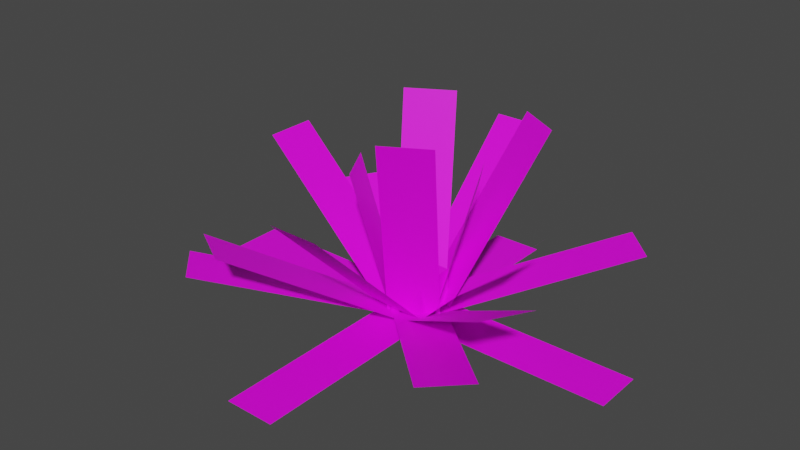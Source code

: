 # Source: untitled.blend  (saved by Blender 2.91.10; exported with 4.5.12 LTS)
import bpy
from mathutils import Matrix  # noqa: F401  (used for matrix-valued properties, if any)

bpy.ops.wm.read_factory_settings(use_empty=True)
scene = bpy.context.scene
scene.name = 'Scene'

# ---- collections
col_collection = bpy.data.collections.new('Collection'); scene.collection.children.link(col_collection)

# ---- images (referenced by path relative to the original .blend; pixels are not part of the script)
import os
ASSET_DIR = os.environ.get("B2B_ASSET_DIR", "")  # directory of the original .blend (textures are referenced by path, not embedded)
HERE = os.path.dirname(os.path.abspath(__file__))  # packed textures are extracted next to this script under _unpacked/

def load_image(name, relpath, width, height, colorspace="sRGB"):
    """Load a texture the original file referenced (path relative to the .blend, or extracted next to this script)."""
    p = next((c for c in (os.path.join(HERE, relpath), os.path.join(ASSET_DIR, relpath)) if relpath and os.path.exists(c)), "")
    if p:
        img = bpy.data.images.load(p, check_existing=True)
        img.name = name
    else:  # same state as the original file: an image datablock whose file is absent (Cycles renders it pink)
        img = bpy.data.images.new(name, width, height)
        img.source = "FILE"
        img.filepath = "//" + (relpath or name)
    img.colorspace_settings.name = colorspace
    return img
img_t_ancientcycad_png = load_image('T_AncientCycad.png', 'T_AncientCycad.png', 1024, 1024, 'sRGB')

# ---- materials (node trees are filled in below, after node groups)
mat_mi_ancientcycad = bpy.data.materials.new('MI_AncientCycad')
mat_mi_ancientcycad.use_transparent_shadow = False

# ---- material node trees
mat_mi_ancientcycad.use_nodes = True; mat_mi_ancientcycad.node_tree.nodes.clear()
_N = mat_mi_ancientcycad.node_tree.nodes; _L = mat_mi_ancientcycad.node_tree.links
n0 = _N.new('ShaderNodeBsdfPrincipled'); n0.name = 'Principled BSDF'; n0.location = (10, 300)
n0.distribution = 'GGX'
n0.subsurface_method = 'BURLEY'
n0.inputs[3].default_value = 1.45
n0.inputs[27].default_value = (0.0, 0.0, 0.0, 1.0)
n0.inputs[28].default_value = 1.0
n1 = _N.new('ShaderNodeOutputMaterial'); n1.name = 'Material Output'; n1.location = (300, 300)
n2 = _N.new('ShaderNodeTexImage'); n2.name = 'Image Texture'; n2.location = (-280, 280)
n2.image = img_t_ancientcycad_png
_L.new(n0.outputs[0], n1.inputs[0])
_L.new(n2.outputs[0], n0.inputs[0])
n1.is_active_output = True

# ---- world
world_world = bpy.data.worlds.new('World'); scene.world = world_world
world_world.use_nodes = True; world_world.node_tree.nodes.clear()
_N = world_world.node_tree.nodes; _L = world_world.node_tree.links
n0 = _N.new('ShaderNodeOutputWorld'); n0.name = 'World Output'; n0.location = (300, 300)
n1 = _N.new('ShaderNodeBackground'); n1.name = 'Background'; n1.location = (10, 300)
n1.inputs[0].default_value = (0.05088, 0.05088, 0.05088, 1.0)
_L.new(n1.outputs[0], n0.inputs[0])
n0.is_active_output = True
world_world.color = (0.05088, 0.05088, 0.05088)
world_world.use_sun_shadow = False
world_world.sun_shadow_jitter_overblur = 0.0

# ---- meshes
me_sm_ancientcycad_corrected_md = bpy.data.meshes.new('SM_AncientCycad_Corrected.md')
me_sm_ancientcycad_corrected_md.from_pydata([(-0.9514, -2.288, 1.28), (0.1571, -0.3678, 4.385e-08), (-1.506, -1.968, 1.28), (-0.3971, -0.04785, 5.704e-09), (-1.803, 0.6717, 0.957), (-0.04785, 0.3971, -4.734e-08), (-1.483, 1.226, 0.957), (-0.3678, -0.1571, 1.873e-08), (0.4829, 1.476, 2.217), (0.3971, 0.04785, -5.704e-09), (1.037, 1.156, 2.217), (-0.1571, 0.3678, -4.385e-08), (0.04785, -0.3971, 4.734e-08), (1.968, -1.506, 1.28), (0.3678, 0.1571, -1.873e-08), (2.288, -0.9514, 1.28), (-0.1571, -0.3678, 4.385e-08), (0.1742, -0.9417, 2.473), (0.3971, -0.04785, 5.704e-09), (0.7284, -0.6217, 2.473), (-0.04785, -0.3971, 4.734e-08), (-0.7969, -0.09056, 1.849), (-0.4769, -0.6448, 1.849), (-0.3678, 0.1571, -1.873e-08), (-0.7284, 0.6217, 2.473), (-0.3971, 0.04785, -5.704e-09), (-0.1742, 0.9417, 2.473), (0.1571, 0.3678, -4.385e-08), (0.4769, 0.6448, 1.849), (0.04785, 0.3971, -4.734e-08), (0.7969, 0.09056, 1.849), (0.3678, -0.1571, 1.873e-08), (-0.06235, -0.3902, 0.06212), (1.686, -2.139, 0.7247), (0.3902, 0.06235, 0.06212), (2.139, -1.686, 0.7247), (-0.06235, 0.3902, 0.06212), (2.139, 1.686, 0.7247), (1.686, 2.139, 0.7247), (0.3902, -0.06235, 0.06212), (-1.697, 1.245, 0.5575), (0.06235, 0.3902, 0.06212), (-1.245, 1.697, 0.5575), (-0.3902, -0.06235, 0.06212), (-1.686, -2.139, 0.7247), (0.06235, -0.3902, 0.06212), (-2.139, -1.686, 0.7247), (-0.3902, 0.06235, 0.06212), (0.2638, -0.2638, 0.4952), (-0.2638, -0.2638, 0.4952), (-0.2638, -0.2638, 0.06732), (0.2638, -0.2638, 0.06732), (0.2638, -0.2638, 0.4952), (0.2638, 0.2638, 0.4952), (-0.2638, -0.2638, 0.4952), (-0.2638, 0.2638, 0.4952), (0.2638, 0.2638, 0.06732), (-0.2638, 0.2638, 0.06732), (-0.2638, 0.2638, 0.4952), (0.2638, 0.2638, 0.4952), (0.2638, -0.2638, 0.06732), (-0.2638, -0.2638, 0.06732), (-0.2638, 0.2638, 0.06732), (0.2638, 0.2638, 0.06732), (0.2638, -0.2638, 0.4952), (0.2638, -0.2638, 0.06732), (0.2638, 0.2638, 0.4952), (0.2638, 0.2638, 0.06732), (-0.2638, -0.2638, 0.4952), (-0.2638, 0.2638, 0.06732), (-0.2638, -0.2638, 0.06732), (-0.2638, 0.2638, 0.4952), (-0.24, -0.32, 3.815e-08), (-2.8, 0.32, -3.815e-08), (-2.8, -0.32, 3.815e-08), (-0.24, 0.32, -3.815e-08), (0.32, 0.24, -2.861e-08), (0.32, 2.154, -2.568e-07), (-0.32, 0.24, -2.861e-08), (-0.32, 2.154, -2.568e-07), (2.8, 0.32, -3.815e-08), (0.24, 0.32, -3.815e-08), (2.8, -0.32, 3.815e-08), (0.24, -0.32, 3.815e-08), (0.32, -0.24, 2.861e-08), (-0.32, -2.8, 3.338e-07), (0.32, -2.8, 3.338e-07), (-0.32, -0.24, 2.861e-08), (-0.32, -0.24, 4.254e-07), (-0.32, -2.05, 1.81), (0.32, -0.24, 4.254e-07), (0.32, -2.05, 1.81), (-0.24, -0.32, 4.349e-07), (-2.05, 0.32, 1.81), (-2.05, -0.32, 1.81), (-0.24, 0.32, 3.587e-07), (-0.32, 2.05, 1.81), (-0.32, 0.24, 3.682e-07), (0.32, 2.05, 1.81), (0.32, 0.24, 3.682e-07), (1.593, 0.32, 1.353), (0.24, 0.32, 3.587e-07), (1.593, -0.32, 1.353), (0.24, -0.32, 4.349e-07)], [], [(0, 1, 2), (3, 2, 1), (4, 5, 6), (5, 4, 7), (8, 9, 10), (9, 8, 11), (12, 13, 14), (14, 13, 15), (16, 17, 18), (17, 19, 18), (20, 21, 22), (21, 20, 23), (24, 25, 26), (26, 25, 27), (28, 29, 30), (31, 30, 29), (32, 33, 34), (34, 33, 35), (36, 37, 38), (37, 36, 39), (40, 41, 42), (41, 40, 43), (44, 45, 46), (47, 46, 45), (48, 49, 50), (48, 50, 51), (52, 53, 54), (54, 53, 55), (56, 57, 58), (56, 58, 59), (60, 61, 62), (60, 62, 63), (64, 65, 66), (65, 67, 66), (68, 69, 70), (69, 68, 71), (72, 73, 74), (73, 72, 75), (76, 77, 78), (78, 77, 79), (80, 81, 82), (83, 82, 81), (84, 85, 86), (85, 84, 87), (88, 89, 90), (90, 89, 91), (92, 93, 94), (93, 92, 95), (96, 97, 98), (98, 97, 99), (100, 101, 102), (103, 102, 101)])
_uv = me_sm_ancientcycad_corrected_md.uv_layers.new(name='UV_SINGLE')
_uv.uv.foreach_set('vector', [1.0, 0.25, 3.052e-05, 0.25, 1.0, 0.0, 3.052e-05, 0.0, 1.0, 0.0, 3.052e-05, 0.25, 0.75, 0.5, 3.052e-05, 0.25, 0.75, 0.25, 3.052e-05, 0.25, 0.75, 0.5, 3.052e-05, 0.5, 1.0, 0.25, 3.052e-05, 0.0, 1.0, 0.0, 3.052e-05, 0.0, 1.0, 0.25, 3.052e-05, 0.25, 3.052e-05, 0.75, 1.0, 0.75, 3.052e-05, 1.0, 3.052e-05, 1.0, 1.0, 0.75, 1.0, 1.0, 3.052e-05, 0.5, 1.0, 0.5, 3.052e-05, 0.75, 1.0, 0.5, 1.0, 0.75, 3.052e-05, 0.75, 3.052e-05, 0.5, 0.75, 0.25, 0.75, 0.5, 0.75, 0.25, 3.052e-05, 0.5, 3.052e-05, 0.25, 1.0, 0.75, 3.052e-05, 0.75, 1.0, 0.5, 1.0, 0.5, 3.052e-05, 0.75, 3.052e-05, 0.5, 0.75, 0.5, 3.052e-05, 0.5, 0.75, 0.25, 3.052e-05, 0.25, 0.75, 0.25, 3.052e-05, 0.5, 3.052e-05, 0.75, 1.0, 0.75, 3.052e-05, 1.0, 3.052e-05, 1.0, 1.0, 0.75, 1.0, 1.0, 3.052e-05, 0.75, 1.0, 0.5, 1.0, 0.75, 1.0, 0.5, 3.052e-05, 0.75, 3.052e-05, 0.5, 0.75, 0.5, 3.052e-05, 0.25, 0.75, 0.25, 3.052e-05, 0.25, 0.75, 0.5, 3.052e-05, 0.5, 1.0, 0.25, 3.052e-05, 0.25, 1.0, 0.0, 3.052e-05, 0.0, 1.0, 0.0, 3.052e-05, 0.25, 1.0, 0.5, 0.75, 0.5, 0.75, 0.25, 1.0, 0.5, 0.75, 0.25, 1.0, 0.25, 1.0, 0.25, 1.0, 0.5, 0.75, 0.25, 0.75, 0.25, 1.0, 0.5, 0.75, 0.5, 1.0, 0.5, 0.75, 0.5, 0.75, 0.25, 1.0, 0.5, 0.75, 0.25, 1.0, 0.25, 1.0, 0.5, 0.75, 0.5, 0.75, 0.25, 1.0, 0.5, 0.75, 0.25, 1.0, 0.25, 0.75, 0.5, 0.75, 0.25, 1.0, 0.5, 0.75, 0.25, 1.0, 0.25, 1.0, 0.5, 1.0, 0.5, 0.75, 0.25, 1.0, 0.25, 0.75, 0.25, 1.0, 0.5, 0.75, 0.5, 3.052e-05, 0.25, 1.0, 0.0, 1.0, 0.25, 1.0, 0.0, 3.052e-05, 0.25, 3.052e-05, 0.0, 3.052e-05, 0.25, 0.75, 0.25, 3.052e-05, 0.5, 3.052e-05, 0.5, 0.75, 0.25, 0.75, 0.5, 1.0, 0.75, 3.052e-05, 0.75, 1.0, 0.5, 3.052e-05, 0.5, 1.0, 0.5, 3.052e-05, 0.75, 3.052e-05, 1.0, 1.0, 0.75, 1.0, 1.0, 1.0, 0.75, 3.052e-05, 1.0, 3.052e-05, 0.75, 3.052e-05, 0.0, 1.0, 0.0, 3.052e-05, 0.25, 3.052e-05, 0.25, 1.0, 0.0, 1.0, 0.25, 3.052e-05, 1.0, 1.0, 0.75, 1.0, 1.0, 1.0, 0.75, 3.052e-05, 1.0, 3.052e-05, 0.75, 1.0, 0.75, 3.052e-05, 0.75, 1.0, 0.5, 1.0, 0.5, 3.052e-05, 0.75, 3.052e-05, 0.5, 0.75, 0.5, 3.052e-05, 0.5, 0.75, 0.25, 3.052e-05, 0.25, 0.75, 0.25, 3.052e-05, 0.5])
_uv.active_render = True
_uv = me_sm_ancientcycad_corrected_md.uv_layers.new(name='EXTRAUVS0')
_uv.uv.foreach_set('vector', [0.3828, 0.6641, 0.7578, 0.6641, 0.3828, 0.5703, 0.7578, 0.5703, 0.3828, 0.5703, 0.7578, 0.6641, 0.2883, 0.2266, 0.007812, 0.1328, 0.2883, 0.1328, 0.007812, 0.1328, 0.2883, 0.2266, 0.007812, 0.2266, 0.7891, 0.9922, 0.8828, 0.6169, 0.8828, 0.9922, 0.8828, 0.6169, 0.7891, 0.9922, 0.7891, 0.6169, 0.7578, 0.7891, 0.3828, 0.7891, 0.7578, 0.8828, 0.7578, 0.8828, 0.3828, 0.7891, 0.3828, 0.8828, 0.007812, 0.7891, 0.3831, 0.7891, 0.007812, 0.8828, 0.3831, 0.7891, 0.3831, 0.8828, 0.007812, 0.8828, 0.007812, 0.3359, 0.2883, 0.2422, 0.2883, 0.3359, 0.2883, 0.2422, 0.007812, 0.3359, 0.007812, 0.2422, 0.7891, 0.6016, 0.7891, 0.2266, 0.8828, 0.6016, 0.8828, 0.6016, 0.7891, 0.2266, 0.8828, 0.2266, 0.585, 0.3359, 0.3047, 0.3359, 0.585, 0.2422, 0.3047, 0.2422, 0.585, 0.2422, 0.3047, 0.3359, 0.007812, 0.3516, 0.3831, 0.3516, 0.007812, 0.4453, 0.007812, 0.4453, 0.3831, 0.3516, 0.3831, 0.4453, 0.7578, 0.4453, 0.3828, 0.3516, 0.3828, 0.4453, 0.3828, 0.3516, 0.7578, 0.4453, 0.7578, 0.3516, 0.585, 0.2266, 0.3047, 0.1328, 0.585, 0.1328, 0.3047, 0.1328, 0.585, 0.2266, 0.3047, 0.2266, 0.3828, 0.5547, 0.7578, 0.5547, 0.3828, 0.4609, 0.7578, 0.4609, 0.3828, 0.4609, 0.7578, 0.5547, 0.9756, 0.8047, 0.8984, 0.8047, 0.8984, 0.7422, 0.9756, 0.8047, 0.8984, 0.7422, 0.9756, 0.7422, 0.9756, 0.8212, 0.9756, 0.8984, 0.8984, 0.8212, 0.8984, 0.8212, 0.9756, 0.8984, 0.8984, 0.8984, 0.9756, 0.6484, 0.8984, 0.6484, 0.8984, 0.5859, 0.9756, 0.6484, 0.8984, 0.5859, 0.9756, 0.5859, 0.9756, 0.9922, 0.8984, 0.9922, 0.8984, 0.9149, 0.9756, 0.9922, 0.8984, 0.9149, 0.9756, 0.9149, 0.8984, 0.7266, 0.8984, 0.6641, 0.9756, 0.7266, 0.8984, 0.6641, 0.9756, 0.6641, 0.9756, 0.7266, 0.9756, 0.5703, 0.8984, 0.5078, 0.9756, 0.5078, 0.8984, 0.5078, 0.9756, 0.5703, 0.8984, 0.5703, 0.007812, 0.7734, 0.3831, 0.6797, 0.3831, 0.7734, 0.3831, 0.6797, 0.007812, 0.7734, 0.007812, 0.6797, 0.6953, 0.05566, 0.6953, 0.3359, 0.6016, 0.05566, 0.6016, 0.05566, 0.6953, 0.3359, 0.6016, 0.3359, 0.3831, 0.6641, 0.007812, 0.6641, 0.3831, 0.5703, 0.007812, 0.5703, 0.3831, 0.5703, 0.007812, 0.6641, 0.7578, 0.7734, 0.3828, 0.6797, 0.3828, 0.7734, 0.3828, 0.6797, 0.7578, 0.7734, 0.7578, 0.6797, 0.7578, 0.8984, 0.3828, 0.8984, 0.7578, 0.9922, 0.7578, 0.9922, 0.3828, 0.8984, 0.3828, 0.9922, 0.007812, 0.5547, 0.3831, 0.4609, 0.3831, 0.5547, 0.3831, 0.4609, 0.007812, 0.5547, 0.007812, 0.4609, 0.3831, 0.9922, 0.007812, 0.9922, 0.3831, 0.8984, 0.3831, 0.8984, 0.007812, 0.9922, 0.007812, 0.8984, 0.9912, 0.2109, 0.7109, 0.2109, 0.9912, 0.1172, 0.7109, 0.1172, 0.9912, 0.1172, 0.7109, 0.2109])
_uv = me_sm_ancientcycad_corrected_md.uv_layers.new(name='EXTRAUVS1')
_uv.uv.foreach_set('vector', [0.3831, 0.8828, 0.007812, 0.8828, 0.3831, 0.7891, 0.007812, 0.7891, 0.3831, 0.7891, 0.007812, 0.8828, 0.2883, 0.2266, 0.007812, 0.1328, 0.2883, 0.1328, 0.007812, 0.1328, 0.2883, 0.2266, 0.007812, 0.2266, 0.3826, 0.4453, 0.7578, 0.3516, 0.3826, 0.3516, 0.7578, 0.3516, 0.3826, 0.4453, 0.7578, 0.4453, 0.7578, 0.8984, 0.3828, 0.8984, 0.7578, 0.9922, 0.7578, 0.9922, 0.3828, 0.8984, 0.3828, 0.9922, 0.007812, 0.4609, 0.3831, 0.4609, 0.007812, 0.5547, 0.3831, 0.4609, 0.3831, 0.5547, 0.007812, 0.5547, 0.007812, 0.3359, 0.2883, 0.2422, 0.2883, 0.3359, 0.2883, 0.2422, 0.007812, 0.3359, 0.007812, 0.2422, 0.3828, 0.6641, 0.7578, 0.6641, 0.3828, 0.5703, 0.3828, 0.5703, 0.7578, 0.6641, 0.7578, 0.5703, 0.585, 0.3359, 0.3047, 0.3359, 0.585, 0.2422, 0.3047, 0.2422, 0.585, 0.2422, 0.3047, 0.3359, 0.007812, 0.3516, 0.3831, 0.3516, 0.007812, 0.4453, 0.007812, 0.4453, 0.3831, 0.3516, 0.3831, 0.4453, 0.7578, 0.7734, 0.3828, 0.6797, 0.3828, 0.7734, 0.3828, 0.6797, 0.7578, 0.7734, 0.7578, 0.6797, 0.585, 0.2266, 0.3047, 0.1328, 0.585, 0.1328, 0.3047, 0.1328, 0.585, 0.2266, 0.3047, 0.2266, 0.3828, 0.5547, 0.7578, 0.5547, 0.3828, 0.4609, 0.7578, 0.4609, 0.3828, 0.4609, 0.7578, 0.5547, 0.9756, 0.5703, 0.8984, 0.5703, 0.8984, 0.5078, 0.9756, 0.5703, 0.8984, 0.5078, 0.9756, 0.5078, 0.9756, 0.8212, 0.9756, 0.8984, 0.8984, 0.8212, 0.8984, 0.8212, 0.9756, 0.8984, 0.8984, 0.8984, 0.9756, 0.7266, 0.8984, 0.7266, 0.8984, 0.6641, 0.9756, 0.7266, 0.8984, 0.6641, 0.9756, 0.6641, 0.9756, 0.9922, 0.8984, 0.9922, 0.8984, 0.9149, 0.9756, 0.9922, 0.8984, 0.9149, 0.9756, 0.9149, 0.8984, 0.8047, 0.8984, 0.7422, 0.9756, 0.8047, 0.8984, 0.7422, 0.9756, 0.7422, 0.9756, 0.8047, 0.9756, 0.6484, 0.8984, 0.5859, 0.9756, 0.5859, 0.8984, 0.5859, 0.9756, 0.6484, 0.8984, 0.6484, 0.7891, 0.6169, 0.8828, 0.9922, 0.7891, 0.9922, 0.8828, 0.9922, 0.7891, 0.6169, 0.8828, 0.6169, 0.6953, 0.05566, 0.6953, 0.3359, 0.6016, 0.05566, 0.6016, 0.05566, 0.6953, 0.3359, 0.6016, 0.3359, 0.3831, 0.7734, 0.007812, 0.7734, 0.3831, 0.6797, 0.007812, 0.6797, 0.3831, 0.6797, 0.007812, 0.7734, 0.007812, 0.9922, 0.3831, 0.8984, 0.3831, 0.9922, 0.3831, 0.8984, 0.007812, 0.9922, 0.007812, 0.8984, 0.007812, 0.5703, 0.3831, 0.5703, 0.007812, 0.6641, 0.007812, 0.6641, 0.3831, 0.5703, 0.3831, 0.6641, 0.7891, 0.2266, 0.8828, 0.6016, 0.7891, 0.6016, 0.8828, 0.6016, 0.7891, 0.2266, 0.8828, 0.2266, 0.3826, 0.8828, 0.7578, 0.8828, 0.3826, 0.7891, 0.3826, 0.7891, 0.7578, 0.8828, 0.7578, 0.7891, 0.9912, 0.2109, 0.7109, 0.2109, 0.9912, 0.1172, 0.7109, 0.1172, 0.9912, 0.1172, 0.7109, 0.2109])
_ca = me_sm_ancientcycad_corrected_md.color_attributes.new('PSKVTXCOL_0', 'BYTE_COLOR', 'CORNER')
_ca.data.foreach_set('color', [0.0, 0.0, 0.0, 1.0, 1.0, 1.0, 1.0, 1.0, 0.0, 0.0, 0.0, 1.0, 1.0, 1.0, 1.0, 1.0, 0.0, 0.0, 0.0, 1.0, 1.0, 1.0, 1.0, 1.0, 0.0, 0.0, 0.0, 1.0, 1.0, 1.0, 1.0, 1.0, 0.0, 0.0, 0.0, 1.0, 1.0, 1.0, 1.0, 1.0, 0.0, 0.0, 0.0, 1.0, 1.0, 1.0, 1.0, 1.0, 0.0, 0.0, 0.0, 1.0, 1.0, 1.0, 1.0, 1.0, 0.0, 0.0, 0.0, 1.0, 1.0, 1.0, 1.0, 1.0, 0.0, 0.0, 0.0, 1.0, 1.0, 1.0, 1.0, 1.0, 1.0, 1.0, 1.0, 1.0, 0.0, 0.0, 0.0, 1.0, 1.0, 1.0, 1.0, 1.0, 1.0, 1.0, 1.0, 1.0, 0.0, 0.0, 0.0, 1.0, 0.0, 0.0, 0.0, 1.0, 1.0, 1.0, 1.0, 1.0, 0.0, 0.0, 0.0, 1.0, 1.0, 1.0, 1.0, 1.0, 0.0, 0.0, 0.0, 1.0, 0.0, 0.0, 0.0, 1.0, 1.0, 1.0, 1.0, 1.0, 1.0, 1.0, 1.0, 1.0, 0.0, 0.0, 0.0, 1.0, 0.0, 0.0, 0.0, 1.0, 0.0, 0.0, 0.0, 1.0, 1.0, 1.0, 1.0, 1.0, 1.0, 1.0, 1.0, 1.0, 0.0, 0.0, 0.0, 1.0, 1.0, 1.0, 1.0, 1.0, 0.0, 0.0, 0.0, 1.0, 0.0, 0.0, 0.0, 1.0, 1.0, 1.0, 1.0, 1.0, 1.0, 1.0, 1.0, 1.0, 0.0, 0.0, 0.0, 1.0, 1.0, 1.0, 1.0, 1.0, 0.0, 0.0, 0.0, 1.0, 1.0, 1.0, 1.0, 1.0, 0.0, 0.0, 0.0, 1.0, 1.0, 1.0, 1.0, 1.0, 1.0, 1.0, 1.0, 1.0, 0.0, 0.0, 0.0, 1.0, 1.0, 1.0, 1.0, 1.0, 1.0, 1.0, 1.0, 1.0, 0.0, 0.0, 0.0, 1.0, 0.0, 0.0, 0.0, 1.0, 1.0, 1.0, 1.0, 1.0, 0.0, 0.0, 0.0, 1.0, 0.0, 0.0, 0.0, 1.0, 0.0, 0.0, 0.0, 1.0, 1.0, 1.0, 1.0, 1.0, 1.0, 1.0, 1.0, 1.0, 0.0, 0.0, 0.0, 1.0, 1.0, 1.0, 1.0, 1.0, 0.0, 0.0, 0.0, 1.0, 1.0, 1.0, 1.0, 1.0, 0.0, 0.0, 0.0, 1.0, 1.0, 1.0, 1.0, 1.0, 0.0, 0.0, 0.0, 1.0, 1.0, 1.0, 1.0, 1.0, 0.0, 0.0, 0.0, 1.0, 1.0, 1.0, 1.0, 1.0, 0.0, 0.0, 0.0, 1.0, 1.0, 1.0, 1.0, 1.0, 1.0, 1.0, 1.0, 1.0, 1.0, 1.0, 1.0, 1.0, 1.0, 1.0, 1.0, 1.0, 1.0, 1.0, 1.0, 1.0, 1.0, 1.0, 1.0, 1.0, 1.0, 1.0, 1.0, 1.0, 1.0, 1.0, 1.0, 1.0, 1.0, 1.0, 1.0, 1.0, 1.0, 1.0, 1.0, 1.0, 1.0, 1.0, 1.0, 1.0, 1.0, 1.0, 1.0, 1.0, 1.0, 1.0, 1.0, 1.0, 1.0, 1.0, 1.0, 1.0, 1.0, 1.0, 1.0, 1.0, 1.0, 1.0, 1.0, 1.0, 1.0, 1.0, 1.0, 1.0, 1.0, 1.0, 1.0, 1.0, 1.0, 1.0, 1.0, 1.0, 1.0, 1.0, 1.0, 1.0, 1.0, 1.0, 1.0, 1.0, 1.0, 1.0, 1.0, 1.0, 1.0, 1.0, 1.0, 1.0, 1.0, 1.0, 1.0, 1.0, 1.0, 1.0, 1.0, 1.0, 1.0, 1.0, 1.0, 1.0, 1.0, 1.0, 1.0, 1.0, 1.0, 1.0, 1.0, 1.0, 1.0, 1.0, 1.0, 1.0, 1.0, 1.0, 1.0, 1.0, 1.0, 1.0, 1.0, 1.0, 1.0, 1.0, 1.0, 1.0, 1.0, 1.0, 1.0, 1.0, 1.0, 1.0, 1.0, 1.0, 1.0, 1.0, 1.0, 1.0, 1.0, 1.0, 1.0, 1.0, 1.0, 1.0, 1.0, 1.0, 1.0, 1.0, 1.0, 1.0, 0.0, 0.0, 0.0, 1.0, 0.0, 0.0, 0.0, 1.0, 0.0, 0.0, 0.0, 1.0, 1.0, 1.0, 1.0, 1.0, 1.0, 1.0, 1.0, 1.0, 1.0, 1.0, 1.0, 1.0, 0.0, 0.0, 0.0, 1.0, 1.0, 1.0, 1.0, 1.0, 1.0, 1.0, 1.0, 1.0, 0.0, 0.0, 0.0, 1.0, 0.0, 0.0, 0.0, 1.0, 0.0, 0.0, 0.0, 1.0, 1.0, 1.0, 1.0, 1.0, 0.0, 0.0, 0.0, 1.0, 1.0, 1.0, 1.0, 1.0, 0.0, 0.0, 0.0, 1.0, 1.0, 1.0, 1.0, 1.0, 1.0, 1.0, 1.0, 1.0, 0.0, 0.0, 0.0, 1.0, 0.0, 0.0, 0.0, 1.0, 0.0, 0.0, 0.0, 1.0, 1.0, 1.0, 1.0, 1.0, 0.305, 0.305, 0.305, 1.0, 0.305, 0.305, 0.305, 1.0, 0.0, 0.0, 0.0, 1.0, 1.0, 1.0, 1.0, 1.0, 1.0, 1.0, 1.0, 1.0, 0.0, 0.0, 0.0, 1.0, 0.0, 0.0, 0.0, 1.0, 1.0, 1.0, 1.0, 1.0, 0.0, 0.0, 0.0, 1.0, 0.0, 0.0, 0.0, 1.0, 0.0, 0.0, 0.0, 1.0, 1.0, 1.0, 1.0, 1.0, 1.0, 1.0, 1.0, 1.0, 0.0, 0.0, 0.0, 1.0, 1.0, 1.0, 1.0, 1.0, 0.0, 0.0, 0.0, 1.0, 0.0, 0.0, 0.0, 1.0, 1.0, 1.0, 1.0, 1.0, 1.0, 1.0, 1.0, 1.0, 0.0, 0.0, 0.0, 1.0, 1.0, 1.0, 1.0, 1.0, 0.0, 0.0, 0.0, 1.0, 1.0, 1.0, 1.0, 1.0, 0.0, 0.0, 0.0, 1.0, 1.0, 1.0, 1.0, 1.0])
me_sm_ancientcycad_corrected_md.materials.append(mat_mi_ancientcycad)
me_sm_ancientcycad_corrected_md.use_remesh_fix_poles = True
me_sm_ancientcycad_corrected_md.use_remesh_preserve_attributes = False
me_sm_ancientcycad_corrected_md.use_mirror_vertex_groups = False
me_sm_ancientcycad_corrected_md.update()

# ---- objects
ob_sm_ancientcycad_corrected_mo = bpy.data.objects.new('SM_AncientCycad_Corrected.mo', me_sm_ancientcycad_corrected_md)

# ---- transforms, parenting, visibility, modifiers, constraints
ob_sm_ancientcycad_corrected_mo.location = (0.0, 0.0, 0.0)
ob_sm_ancientcycad_corrected_mo.lineart.crease_threshold = 0.0

# ---- collection membership
col_collection.objects.link(ob_sm_ancientcycad_corrected_mo)

# ---- scene / render settings (as saved in the file)
scene.frame_start = 1; scene.frame_end = 250; scene.frame_set(1)
scene.render.engine = 'BLENDER_EEVEE_NEXT'
scene.cycles.use_denoising = False
scene.cycles.samples = 128
scene.cycles.sampling_pattern = 'TABULATED_SOBOL'
scene.cycles.use_adaptive_sampling = False
scene.cycles.use_light_tree = False
scene.view_settings.view_transform = 'Filmic'
bpy.context.view_layer.update()

# ---- added for rendering (the .blend has no active camera and no usable light): camera, sun
cam_auto = bpy.data.cameras.new('AutoCamera')
cam_auto.lens = 50.0
cam_auto.sensor_width = 36.0
cam_auto.clip_end = 1000.0
ob_auto_camera = bpy.data.objects.new('AutoCamera', cam_auto)
scene.collection.objects.link(ob_auto_camera)
ob_auto_camera.location = (7.28621, -9.06645, 7.06536)
ob_auto_camera.rotation_euler = (1.09748, -7.21219e-08, 0.694738)
scene.camera = ob_auto_camera
light_auto_sun = bpy.data.lights.new('AutoSun', 'SUN')
light_auto_sun.energy = 3.0
light_auto_sun.angle = 0.0523599
ob_auto_sun = bpy.data.objects.new('AutoSun', light_auto_sun)
scene.collection.objects.link(ob_auto_sun)
ob_auto_sun.rotation_euler = (0.872665, 0.174533, 0.523599)
bpy.context.view_layer.update()
